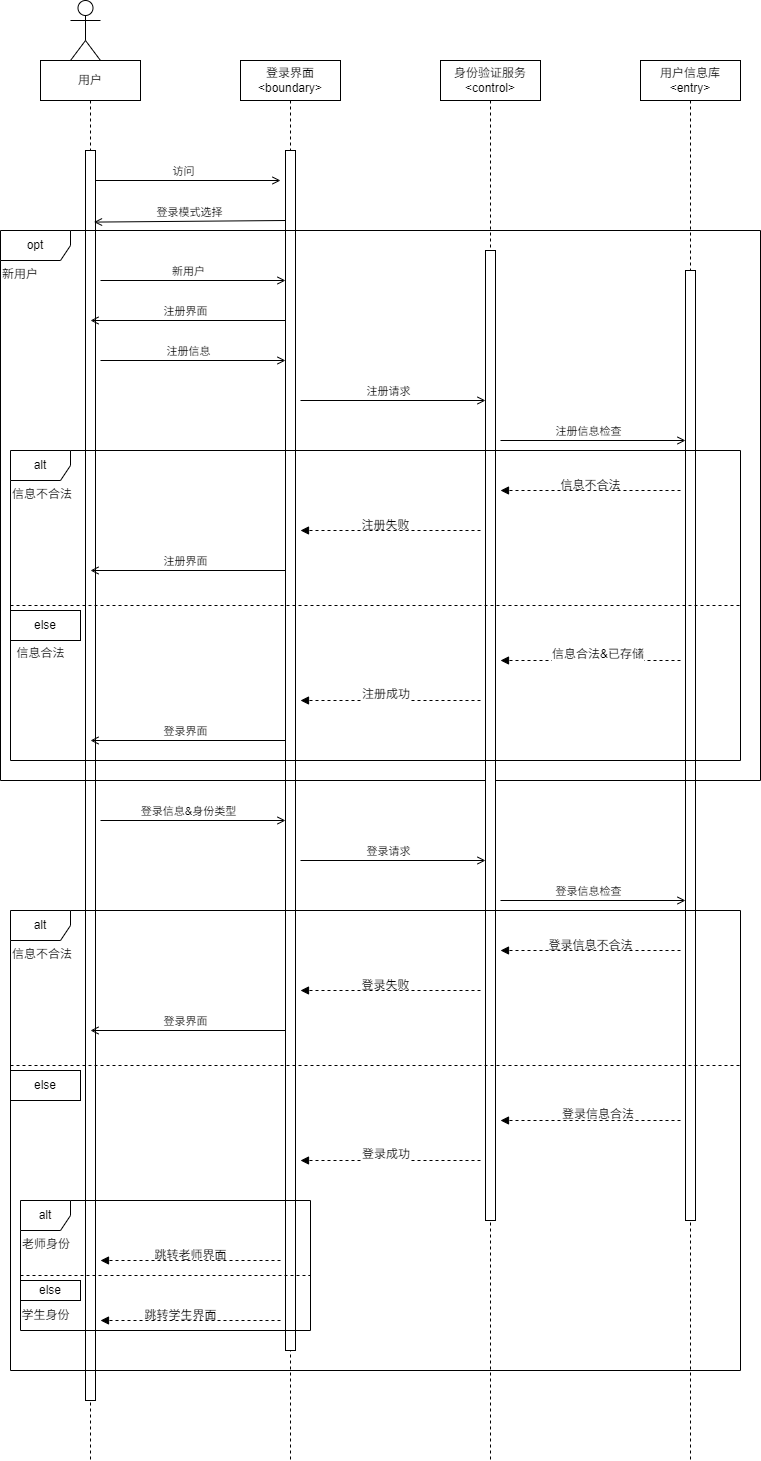

The diagram above was exported from draw.io. Its source (the exported page's mxGraphModel, read from the mxfile embedded in the PNG):
<mxGraphModel dx="906" dy="2099" grid="1" gridSize="10" guides="0" tooltips="1" connect="1" arrows="1" fold="1" page="0" pageScale="1" pageWidth="827" pageHeight="1169" math="0" shadow="0">
  <root>
    <mxCell id="0" />
    <mxCell id="1" parent="0" />
    <mxCell id="6" value="身份验证服务&lt;div&gt;&amp;lt;control&amp;gt;&lt;/div&gt;" style="shape=umlLifeline;perimeter=lifelinePerimeter;whiteSpace=wrap;html=1;container=1;dropTarget=0;collapsible=0;recursiveResize=0;outlineConnect=0;portConstraint=eastwest;newEdgeStyle={&quot;edgeStyle&quot;:&quot;elbowEdgeStyle&quot;,&quot;elbow&quot;:&quot;vertical&quot;,&quot;curved&quot;:0,&quot;rounded&quot;:0};" parent="1" vertex="1">
      <mxGeometry x="440" y="-1280" width="100" height="1400" as="geometry" />
    </mxCell>
    <mxCell id="15" value="用户信息库&lt;div&gt;&amp;lt;entry&amp;gt;&lt;/div&gt;" style="shape=umlLifeline;perimeter=lifelinePerimeter;whiteSpace=wrap;html=1;container=1;dropTarget=0;collapsible=0;recursiveResize=0;outlineConnect=0;portConstraint=eastwest;newEdgeStyle={&quot;edgeStyle&quot;:&quot;elbowEdgeStyle&quot;,&quot;elbow&quot;:&quot;vertical&quot;,&quot;curved&quot;:0,&quot;rounded&quot;:0};" parent="1" vertex="1">
      <mxGeometry x="640" y="-1280" width="100" height="1400" as="geometry" />
    </mxCell>
    <mxCell id="16" value="" style="html=1;points=[[0,0,0,0,5],[0,1,0,0,-5],[1,0,0,0,5],[1,1,0,0,-5]];perimeter=orthogonalPerimeter;outlineConnect=0;targetShapes=umlLifeline;portConstraint=eastwest;newEdgeStyle={&quot;curved&quot;:0,&quot;rounded&quot;:0};" parent="15" vertex="1">
      <mxGeometry x="45" y="210" width="10" height="950" as="geometry" />
    </mxCell>
    <mxCell id="17" value="登录界面&lt;div&gt;&amp;lt;boundary&amp;gt;&lt;/div&gt;" style="shape=umlLifeline;perimeter=lifelinePerimeter;whiteSpace=wrap;html=1;container=1;dropTarget=0;collapsible=0;recursiveResize=0;outlineConnect=0;portConstraint=eastwest;newEdgeStyle={&quot;edgeStyle&quot;:&quot;elbowEdgeStyle&quot;,&quot;elbow&quot;:&quot;vertical&quot;,&quot;curved&quot;:0,&quot;rounded&quot;:0};" parent="1" vertex="1">
      <mxGeometry x="240" y="-1280" width="100" height="1400" as="geometry" />
    </mxCell>
    <mxCell id="18" value="" style="html=1;points=[[0,0,0,0,5],[0,1,0,0,-5],[1,0,0,0,5],[1,1,0,0,-5]];perimeter=orthogonalPerimeter;outlineConnect=0;targetShapes=umlLifeline;portConstraint=eastwest;newEdgeStyle={&quot;curved&quot;:0,&quot;rounded&quot;:0};" parent="17" vertex="1">
      <mxGeometry x="45" y="90" width="10" height="1200" as="geometry" />
    </mxCell>
    <mxCell id="19" value="用户" style="shape=umlLifeline;perimeter=lifelinePerimeter;whiteSpace=wrap;html=1;container=1;dropTarget=0;collapsible=0;recursiveResize=0;outlineConnect=0;portConstraint=eastwest;newEdgeStyle={&quot;edgeStyle&quot;:&quot;elbowEdgeStyle&quot;,&quot;elbow&quot;:&quot;vertical&quot;,&quot;curved&quot;:0,&quot;rounded&quot;:0};" parent="1" vertex="1">
      <mxGeometry x="40" y="-1280" width="100" height="1400" as="geometry" />
    </mxCell>
    <mxCell id="20" value="" style="html=1;points=[[0,0,0,0,5],[0,1,0,0,-5],[1,0,0,0,5],[1,1,0,0,-5]];perimeter=orthogonalPerimeter;outlineConnect=0;targetShapes=umlLifeline;portConstraint=eastwest;newEdgeStyle={&quot;curved&quot;:0,&quot;rounded&quot;:0};" parent="19" vertex="1">
      <mxGeometry x="45" y="90" width="10" height="1250" as="geometry" />
    </mxCell>
    <mxCell id="22" value="访问" style="html=1;verticalAlign=bottom;labelBackgroundColor=none;endArrow=open;endFill=0;" parent="1" source="20" edge="1">
      <mxGeometry x="-0.0501" width="160" relative="1" as="geometry">
        <mxPoint x="100" y="-1160" as="sourcePoint" />
        <mxPoint x="280" y="-1160" as="targetPoint" />
        <mxPoint as="offset" />
      </mxGeometry>
    </mxCell>
    <mxCell id="24" value="登录模式选择" style="html=1;verticalAlign=bottom;labelBackgroundColor=none;endArrow=open;endFill=0;entryX=0.85;entryY=0.579;entryDx=0;entryDy=0;entryPerimeter=0;" parent="1" edge="1">
      <mxGeometry width="160" relative="1" as="geometry">
        <mxPoint x="285" y="-1120" as="sourcePoint" />
        <mxPoint x="93.5" y="-1118.4099999999999" as="targetPoint" />
      </mxGeometry>
    </mxCell>
    <mxCell id="26" value="opt" style="shape=umlFrame;whiteSpace=wrap;html=1;pointerEvents=0;recursiveResize=0;container=1;collapsible=0;width=70;height=30;" parent="1" vertex="1">
      <mxGeometry y="-1110" width="760" height="550" as="geometry" />
    </mxCell>
    <mxCell id="27" value="新用户" style="text;html=1;" parent="26" vertex="1">
      <mxGeometry width="100" height="20" relative="1" as="geometry">
        <mxPoint y="30" as="offset" />
      </mxGeometry>
    </mxCell>
    <mxCell id="n6yCuVXN6WmIahS-QWQl-28" value="新用户" style="html=1;verticalAlign=bottom;labelBackgroundColor=none;endArrow=open;endFill=0;" parent="26" edge="1">
      <mxGeometry x="-0.0501" width="160" relative="1" as="geometry">
        <mxPoint x="100" y="50" as="sourcePoint" />
        <mxPoint x="285" y="50" as="targetPoint" />
        <mxPoint as="offset" />
      </mxGeometry>
    </mxCell>
    <mxCell id="n6yCuVXN6WmIahS-QWQl-29" value="注册界面" style="html=1;verticalAlign=bottom;labelBackgroundColor=none;endArrow=open;endFill=0;" parent="26" edge="1">
      <mxGeometry x="0.0256" width="160" relative="1" as="geometry">
        <mxPoint x="285" y="90" as="sourcePoint" />
        <mxPoint x="90" y="90" as="targetPoint" />
        <mxPoint as="offset" />
      </mxGeometry>
    </mxCell>
    <mxCell id="n6yCuVXN6WmIahS-QWQl-30" value="注册信息" style="html=1;verticalAlign=bottom;labelBackgroundColor=none;endArrow=open;endFill=0;" parent="26" edge="1">
      <mxGeometry x="-0.0501" width="160" relative="1" as="geometry">
        <mxPoint x="100" y="130" as="sourcePoint" />
        <mxPoint x="285" y="130" as="targetPoint" />
        <mxPoint as="offset" />
      </mxGeometry>
    </mxCell>
    <mxCell id="7" value="" style="html=1;points=[[0,0,0,0,5],[0,1,0,0,-5],[1,0,0,0,5],[1,1,0,0,-5]];perimeter=orthogonalPerimeter;outlineConnect=0;targetShapes=umlLifeline;portConstraint=eastwest;newEdgeStyle={&quot;curved&quot;:0,&quot;rounded&quot;:0};" parent="26" vertex="1">
      <mxGeometry x="485" y="20" width="10" height="970" as="geometry" />
    </mxCell>
    <mxCell id="n6yCuVXN6WmIahS-QWQl-32" value="注册请求" style="html=1;verticalAlign=bottom;labelBackgroundColor=none;endArrow=open;endFill=0;" parent="26" edge="1">
      <mxGeometry x="-0.0501" width="160" relative="1" as="geometry">
        <mxPoint x="300" y="170" as="sourcePoint" />
        <mxPoint x="485" y="170" as="targetPoint" />
        <mxPoint as="offset" />
      </mxGeometry>
    </mxCell>
    <mxCell id="n6yCuVXN6WmIahS-QWQl-33" value="注册信息检查" style="html=1;verticalAlign=bottom;labelBackgroundColor=none;endArrow=open;endFill=0;" parent="26" edge="1">
      <mxGeometry x="-0.0501" width="160" relative="1" as="geometry">
        <mxPoint x="500" y="210" as="sourcePoint" />
        <mxPoint x="685" y="210" as="targetPoint" />
        <mxPoint as="offset" />
      </mxGeometry>
    </mxCell>
    <mxCell id="n6yCuVXN6WmIahS-QWQl-37" value="alt" style="shape=umlFrame;whiteSpace=wrap;html=1;pointerEvents=0;recursiveResize=0;container=1;collapsible=0;width=60;height=30;" parent="26" vertex="1">
      <mxGeometry x="10" y="220" width="730" height="310" as="geometry" />
    </mxCell>
    <mxCell id="n6yCuVXN6WmIahS-QWQl-38" value="信息不合法" style="text;html=1;" parent="n6yCuVXN6WmIahS-QWQl-37" vertex="1">
      <mxGeometry width="100" height="20" relative="1" as="geometry">
        <mxPoint y="30" as="offset" />
      </mxGeometry>
    </mxCell>
    <mxCell id="n6yCuVXN6WmIahS-QWQl-39" value="" style="line;strokeWidth=1;dashed=1;labelPosition=center;verticalLabelPosition=bottom;align=left;verticalAlign=top;spacingLeft=20;spacingTop=15;html=1;whiteSpace=wrap;" parent="n6yCuVXN6WmIahS-QWQl-37" vertex="1">
      <mxGeometry y="150" width="730" height="10" as="geometry" />
    </mxCell>
    <mxCell id="n6yCuVXN6WmIahS-QWQl-35" value="信息不合法" style="text;html=1;align=center;verticalAlign=middle;resizable=0;points=[];autosize=1;strokeColor=none;fillColor=none;" parent="n6yCuVXN6WmIahS-QWQl-37" vertex="1">
      <mxGeometry x="540" y="20" width="80" height="30" as="geometry" />
    </mxCell>
    <mxCell id="n6yCuVXN6WmIahS-QWQl-34" value="" style="html=1;verticalAlign=bottom;labelBackgroundColor=none;endArrow=block;endFill=1;dashed=1;" parent="n6yCuVXN6WmIahS-QWQl-37" edge="1">
      <mxGeometry width="160" relative="1" as="geometry">
        <mxPoint x="670" y="40" as="sourcePoint" />
        <mxPoint x="490" y="40" as="targetPoint" />
      </mxGeometry>
    </mxCell>
    <mxCell id="n6yCuVXN6WmIahS-QWQl-40" value="" style="html=1;verticalAlign=bottom;labelBackgroundColor=none;endArrow=block;endFill=1;dashed=1;" parent="n6yCuVXN6WmIahS-QWQl-37" edge="1">
      <mxGeometry width="160" relative="1" as="geometry">
        <mxPoint x="470" y="80" as="sourcePoint" />
        <mxPoint x="290" y="80" as="targetPoint" />
      </mxGeometry>
    </mxCell>
    <mxCell id="n6yCuVXN6WmIahS-QWQl-41" value="注册失败" style="text;html=1;align=center;verticalAlign=middle;resizable=0;points=[];autosize=1;strokeColor=none;fillColor=none;" parent="n6yCuVXN6WmIahS-QWQl-37" vertex="1">
      <mxGeometry x="340" y="60" width="70" height="30" as="geometry" />
    </mxCell>
    <mxCell id="n6yCuVXN6WmIahS-QWQl-42" value="注册界面" style="html=1;verticalAlign=bottom;labelBackgroundColor=none;endArrow=open;endFill=0;" parent="n6yCuVXN6WmIahS-QWQl-37" edge="1">
      <mxGeometry x="0.0256" width="160" relative="1" as="geometry">
        <mxPoint x="275" y="120" as="sourcePoint" />
        <mxPoint x="80" y="120" as="targetPoint" />
        <mxPoint as="offset" />
      </mxGeometry>
    </mxCell>
    <mxCell id="n6yCuVXN6WmIahS-QWQl-44" value="else" style="whiteSpace=wrap;html=1;" parent="n6yCuVXN6WmIahS-QWQl-37" vertex="1">
      <mxGeometry y="160" width="70" height="30" as="geometry" />
    </mxCell>
    <mxCell id="n6yCuVXN6WmIahS-QWQl-52" value="" style="html=1;verticalAlign=bottom;labelBackgroundColor=none;endArrow=block;endFill=1;dashed=1;" parent="n6yCuVXN6WmIahS-QWQl-37" edge="1">
      <mxGeometry width="160" relative="1" as="geometry">
        <mxPoint x="670" y="210" as="sourcePoint" />
        <mxPoint x="490" y="210" as="targetPoint" />
      </mxGeometry>
    </mxCell>
    <mxCell id="n6yCuVXN6WmIahS-QWQl-53" value="&lt;span style=&quot;color: rgb(0, 0, 0); font-family: Helvetica; font-size: 12px; font-style: normal; font-variant-ligatures: normal; font-variant-caps: normal; font-weight: 400; letter-spacing: normal; orphans: 2; text-align: center; text-indent: 0px; text-transform: none; widows: 2; word-spacing: 0px; -webkit-text-stroke-width: 0px; white-space: nowrap; background-color: rgb(255, 255, 255); text-decoration-thickness: initial; text-decoration-style: initial; text-decoration-color: initial; float: none; display: inline !important;&quot;&gt;信息合法&amp;amp;已存储&lt;/span&gt;" style="text;whiteSpace=wrap;html=1;" parent="n6yCuVXN6WmIahS-QWQl-37" vertex="1">
      <mxGeometry x="540" y="190" width="90" height="40" as="geometry" />
    </mxCell>
    <mxCell id="n6yCuVXN6WmIahS-QWQl-54" value="" style="html=1;verticalAlign=bottom;labelBackgroundColor=none;endArrow=block;endFill=1;dashed=1;" parent="n6yCuVXN6WmIahS-QWQl-37" edge="1">
      <mxGeometry width="160" relative="1" as="geometry">
        <mxPoint x="470" y="250" as="sourcePoint" />
        <mxPoint x="290" y="250" as="targetPoint" />
      </mxGeometry>
    </mxCell>
    <mxCell id="n6yCuVXN6WmIahS-QWQl-55" value="&lt;span style=&quot;color: rgb(0, 0, 0); font-family: Helvetica; font-size: 12px; font-style: normal; font-variant-ligatures: normal; font-variant-caps: normal; font-weight: 400; letter-spacing: normal; orphans: 2; text-align: center; text-indent: 0px; text-transform: none; widows: 2; word-spacing: 0px; -webkit-text-stroke-width: 0px; white-space: nowrap; background-color: rgb(255, 255, 255); text-decoration-thickness: initial; text-decoration-style: initial; text-decoration-color: initial; float: none; display: inline !important;&quot;&gt;注册成功&lt;/span&gt;" style="text;whiteSpace=wrap;html=1;" parent="n6yCuVXN6WmIahS-QWQl-37" vertex="1">
      <mxGeometry x="350" y="230" width="80" height="40" as="geometry" />
    </mxCell>
    <mxCell id="n6yCuVXN6WmIahS-QWQl-56" value="登录界面" style="html=1;verticalAlign=bottom;labelBackgroundColor=none;endArrow=open;endFill=0;" parent="n6yCuVXN6WmIahS-QWQl-37" edge="1">
      <mxGeometry x="0.0256" width="160" relative="1" as="geometry">
        <mxPoint x="275" y="290" as="sourcePoint" />
        <mxPoint x="80" y="290" as="targetPoint" />
        <mxPoint as="offset" />
      </mxGeometry>
    </mxCell>
    <mxCell id="n6yCuVXN6WmIahS-QWQl-45" value="" style="shape=umlActor;verticalLabelPosition=bottom;verticalAlign=top;html=1;" parent="1" vertex="1">
      <mxGeometry x="70" y="-1340" width="30" height="60" as="geometry" />
    </mxCell>
    <mxCell id="n6yCuVXN6WmIahS-QWQl-57" value="信息合法" style="text;html=1;align=center;verticalAlign=middle;resizable=0;points=[];autosize=1;strokeColor=none;fillColor=none;" parent="1" vertex="1">
      <mxGeometry x="5" y="-702" width="70" height="30" as="geometry" />
    </mxCell>
    <mxCell id="n6yCuVXN6WmIahS-QWQl-60" value="登录信息&amp;amp;身份类型" style="html=1;verticalAlign=bottom;labelBackgroundColor=none;endArrow=open;endFill=0;" parent="1" edge="1">
      <mxGeometry x="-0.0501" width="160" relative="1" as="geometry">
        <mxPoint x="100" y="-520" as="sourcePoint" />
        <mxPoint x="285" y="-520" as="targetPoint" />
        <mxPoint as="offset" />
      </mxGeometry>
    </mxCell>
    <mxCell id="n6yCuVXN6WmIahS-QWQl-61" value="登录请求" style="html=1;verticalAlign=bottom;labelBackgroundColor=none;endArrow=open;endFill=0;" parent="1" edge="1">
      <mxGeometry x="-0.0501" width="160" relative="1" as="geometry">
        <mxPoint x="300" y="-480" as="sourcePoint" />
        <mxPoint x="485" y="-480" as="targetPoint" />
        <mxPoint as="offset" />
      </mxGeometry>
    </mxCell>
    <mxCell id="n6yCuVXN6WmIahS-QWQl-62" value="登录信息检查" style="html=1;verticalAlign=bottom;labelBackgroundColor=none;endArrow=open;endFill=0;" parent="1" edge="1">
      <mxGeometry x="-0.0501" width="160" relative="1" as="geometry">
        <mxPoint x="500" y="-440" as="sourcePoint" />
        <mxPoint x="685" y="-440" as="targetPoint" />
        <mxPoint as="offset" />
      </mxGeometry>
    </mxCell>
    <mxCell id="n6yCuVXN6WmIahS-QWQl-63" value="alt" style="shape=umlFrame;whiteSpace=wrap;html=1;pointerEvents=0;recursiveResize=0;container=1;collapsible=0;width=60;height=30;" parent="1" vertex="1">
      <mxGeometry x="10" y="-430" width="730" height="460" as="geometry" />
    </mxCell>
    <mxCell id="n6yCuVXN6WmIahS-QWQl-64" value="信息不合法" style="text;html=1;" parent="n6yCuVXN6WmIahS-QWQl-63" vertex="1">
      <mxGeometry width="100" height="20" relative="1" as="geometry">
        <mxPoint y="30" as="offset" />
      </mxGeometry>
    </mxCell>
    <mxCell id="n6yCuVXN6WmIahS-QWQl-65" value="" style="line;strokeWidth=1;dashed=1;labelPosition=center;verticalLabelPosition=bottom;align=left;verticalAlign=top;spacingLeft=20;spacingTop=15;html=1;whiteSpace=wrap;" parent="n6yCuVXN6WmIahS-QWQl-63" vertex="1">
      <mxGeometry y="150" width="730" height="10" as="geometry" />
    </mxCell>
    <mxCell id="n6yCuVXN6WmIahS-QWQl-66" value="登录信息不合法" style="text;html=1;align=center;verticalAlign=middle;resizable=0;points=[];autosize=1;strokeColor=none;fillColor=none;" parent="n6yCuVXN6WmIahS-QWQl-63" vertex="1">
      <mxGeometry x="525" y="20" width="110" height="30" as="geometry" />
    </mxCell>
    <mxCell id="n6yCuVXN6WmIahS-QWQl-67" value="" style="html=1;verticalAlign=bottom;labelBackgroundColor=none;endArrow=block;endFill=1;dashed=1;" parent="n6yCuVXN6WmIahS-QWQl-63" edge="1">
      <mxGeometry width="160" relative="1" as="geometry">
        <mxPoint x="670" y="40" as="sourcePoint" />
        <mxPoint x="490" y="40" as="targetPoint" />
      </mxGeometry>
    </mxCell>
    <mxCell id="n6yCuVXN6WmIahS-QWQl-68" value="" style="html=1;verticalAlign=bottom;labelBackgroundColor=none;endArrow=block;endFill=1;dashed=1;" parent="n6yCuVXN6WmIahS-QWQl-63" edge="1">
      <mxGeometry width="160" relative="1" as="geometry">
        <mxPoint x="470" y="80" as="sourcePoint" />
        <mxPoint x="290" y="80" as="targetPoint" />
      </mxGeometry>
    </mxCell>
    <mxCell id="n6yCuVXN6WmIahS-QWQl-69" value="登录失败" style="text;html=1;align=center;verticalAlign=middle;resizable=0;points=[];autosize=1;strokeColor=none;fillColor=none;" parent="n6yCuVXN6WmIahS-QWQl-63" vertex="1">
      <mxGeometry x="340" y="60" width="70" height="30" as="geometry" />
    </mxCell>
    <mxCell id="n6yCuVXN6WmIahS-QWQl-70" value="登录界面" style="html=1;verticalAlign=bottom;labelBackgroundColor=none;endArrow=open;endFill=0;" parent="n6yCuVXN6WmIahS-QWQl-63" edge="1">
      <mxGeometry x="0.0256" width="160" relative="1" as="geometry">
        <mxPoint x="275" y="120" as="sourcePoint" />
        <mxPoint x="80" y="120" as="targetPoint" />
        <mxPoint as="offset" />
      </mxGeometry>
    </mxCell>
    <mxCell id="n6yCuVXN6WmIahS-QWQl-71" value="else" style="whiteSpace=wrap;html=1;" parent="n6yCuVXN6WmIahS-QWQl-63" vertex="1">
      <mxGeometry y="160" width="70" height="30" as="geometry" />
    </mxCell>
    <mxCell id="n6yCuVXN6WmIahS-QWQl-72" value="" style="html=1;verticalAlign=bottom;labelBackgroundColor=none;endArrow=block;endFill=1;dashed=1;" parent="n6yCuVXN6WmIahS-QWQl-63" edge="1">
      <mxGeometry width="160" relative="1" as="geometry">
        <mxPoint x="670" y="210" as="sourcePoint" />
        <mxPoint x="490" y="210" as="targetPoint" />
      </mxGeometry>
    </mxCell>
    <mxCell id="n6yCuVXN6WmIahS-QWQl-73" value="&lt;div style=&quot;text-align: center;&quot;&gt;&lt;span style=&quot;background-color: transparent; text-wrap-mode: nowrap;&quot;&gt;登录信息合法&lt;/span&gt;&lt;/div&gt;" style="text;whiteSpace=wrap;html=1;" parent="n6yCuVXN6WmIahS-QWQl-63" vertex="1">
      <mxGeometry x="550" y="190" width="90" height="40" as="geometry" />
    </mxCell>
    <mxCell id="n6yCuVXN6WmIahS-QWQl-74" value="" style="html=1;verticalAlign=bottom;labelBackgroundColor=none;endArrow=block;endFill=1;dashed=1;" parent="n6yCuVXN6WmIahS-QWQl-63" edge="1">
      <mxGeometry width="160" relative="1" as="geometry">
        <mxPoint x="470" y="250" as="sourcePoint" />
        <mxPoint x="290" y="250" as="targetPoint" />
      </mxGeometry>
    </mxCell>
    <mxCell id="n6yCuVXN6WmIahS-QWQl-75" value="&lt;span style=&quot;color: rgb(0, 0, 0); font-family: Helvetica; font-size: 12px; font-style: normal; font-variant-ligatures: normal; font-variant-caps: normal; font-weight: 400; letter-spacing: normal; orphans: 2; text-align: center; text-indent: 0px; text-transform: none; widows: 2; word-spacing: 0px; -webkit-text-stroke-width: 0px; white-space: nowrap; background-color: rgb(255, 255, 255); text-decoration-thickness: initial; text-decoration-style: initial; text-decoration-color: initial; float: none; display: inline !important;&quot;&gt;登录成功&lt;/span&gt;" style="text;whiteSpace=wrap;html=1;" parent="n6yCuVXN6WmIahS-QWQl-63" vertex="1">
      <mxGeometry x="350" y="230" width="80" height="40" as="geometry" />
    </mxCell>
    <mxCell id="n6yCuVXN6WmIahS-QWQl-79" value="" style="html=1;verticalAlign=bottom;labelBackgroundColor=none;endArrow=block;endFill=1;dashed=1;" parent="n6yCuVXN6WmIahS-QWQl-63" edge="1">
      <mxGeometry width="160" relative="1" as="geometry">
        <mxPoint x="270" y="350" as="sourcePoint" />
        <mxPoint x="90" y="350" as="targetPoint" />
      </mxGeometry>
    </mxCell>
    <mxCell id="n6yCuVXN6WmIahS-QWQl-80" value="跳转老师界面" style="text;html=1;align=center;verticalAlign=middle;resizable=0;points=[];autosize=1;strokeColor=none;fillColor=none;" parent="n6yCuVXN6WmIahS-QWQl-63" vertex="1">
      <mxGeometry x="130" y="330" width="100" height="30" as="geometry" />
    </mxCell>
    <mxCell id="n6yCuVXN6WmIahS-QWQl-84" value="" style="html=1;verticalAlign=bottom;labelBackgroundColor=none;endArrow=block;endFill=1;dashed=1;" parent="n6yCuVXN6WmIahS-QWQl-63" edge="1">
      <mxGeometry width="160" relative="1" as="geometry">
        <mxPoint x="270" y="410" as="sourcePoint" />
        <mxPoint x="90" y="410" as="targetPoint" />
      </mxGeometry>
    </mxCell>
    <mxCell id="n6yCuVXN6WmIahS-QWQl-85" value="跳转学生界面" style="text;html=1;align=center;verticalAlign=middle;resizable=0;points=[];autosize=1;strokeColor=none;fillColor=none;" parent="n6yCuVXN6WmIahS-QWQl-63" vertex="1">
      <mxGeometry x="120" y="390" width="100" height="30" as="geometry" />
    </mxCell>
    <mxCell id="n6yCuVXN6WmIahS-QWQl-87" value="alt" style="shape=umlFrame;whiteSpace=wrap;html=1;pointerEvents=0;recursiveResize=0;container=1;collapsible=0;width=50;height=30;" parent="1" vertex="1">
      <mxGeometry x="20" y="-140" width="290" height="130" as="geometry" />
    </mxCell>
    <mxCell id="n6yCuVXN6WmIahS-QWQl-88" value="老师身份" style="text;html=1;" parent="n6yCuVXN6WmIahS-QWQl-87" vertex="1">
      <mxGeometry width="100" height="20" relative="1" as="geometry">
        <mxPoint y="30" as="offset" />
      </mxGeometry>
    </mxCell>
    <mxCell id="n6yCuVXN6WmIahS-QWQl-89" value="" style="line;strokeWidth=1;dashed=1;labelPosition=center;verticalLabelPosition=bottom;align=left;verticalAlign=top;spacingLeft=20;spacingTop=15;html=1;whiteSpace=wrap;" parent="n6yCuVXN6WmIahS-QWQl-87" vertex="1">
      <mxGeometry y="70" width="290" height="10" as="geometry" />
    </mxCell>
    <mxCell id="n6yCuVXN6WmIahS-QWQl-90" value="else" style="whiteSpace=wrap;html=1;" parent="n6yCuVXN6WmIahS-QWQl-87" vertex="1">
      <mxGeometry y="80" width="60" height="20" as="geometry" />
    </mxCell>
    <mxCell id="n6yCuVXN6WmIahS-QWQl-91" value="学生身份" style="text;html=1;align=center;verticalAlign=middle;resizable=0;points=[];autosize=1;strokeColor=none;fillColor=none;" parent="n6yCuVXN6WmIahS-QWQl-87" vertex="1">
      <mxGeometry x="-10" y="100" width="70" height="30" as="geometry" />
    </mxCell>
  </root>
</mxGraphModel>